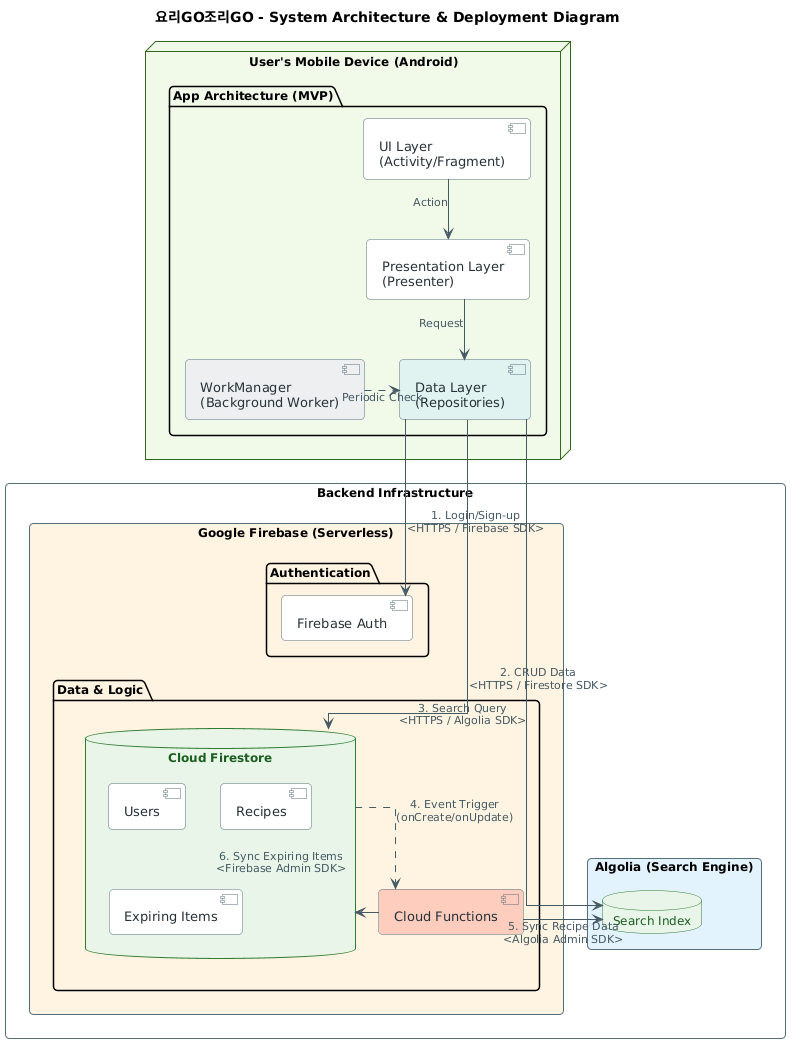

The diagram above was rendered by PlantUML. Its source (embedded in the PNG):
@startuml
' --- 1. 스타일 설정 ---
hide circle
skinparam handwritten false
skinparam shadowing false
skinparam roundcorner 8
skinparam linetype ortho
skinparam defaultFontName "Segoe UI"
skinparam defaultFontSize 12

' 요청하신 색상 팔레트 적용
!define CLIENT_BG #F1F8E9
!define CLIENT_BORDER #33691E
!define FIREBASE_BG #FFF3E0
!define FIREBASE_BORDER #E65100
!define ALGOLIA_BG #E3F2FD
!define ALGOLIA_BORDER #1565C0
!define COMP_BG #FFFFFF
!define COMP_BORDER #546E7A

' Node & Rectangle 스타일
skinparam node {
    BackgroundColor CLIENT_BG
    BorderColor CLIENT_BORDER
    FontColor #000000
}

skinparam rectangle {
    BackgroundColor COMP_BG
    BorderColor COMP_BORDER
    FontColor #000000
}

skinparam component {
    BackgroundColor COMP_BG
    BorderColor COMP_BORDER
    FontSize 13
    FontColor #263238
}

skinparam database {
    BackgroundColor #E8F5E9
    BorderColor #2E7D32
    FontColor #1B5E20
}

skinparam arrow {
    Color #455A64
    FontColor #455A64
    FontSize 11
}

title 요리GO조리GO - System Architecture & Deployment Diagram

' ==========================================
' 2. Client Layer (User Device) - 연두색
' ==========================================
node "User's Mobile Device (Android)" as Client {
    
    package "App Architecture (MVP)" {
        component "UI Layer\n(Activity/Fragment)" as UI
        component "Presentation Layer\n(Presenter)" as Presenter
        
        ' 데이터 통신의 허브
        component "Data Layer\n(Repositories)" as Repo #E0F2F1
        
        component "WorkManager\n(Background Worker)" as Worker #ECEFF1
    }
}

' 내부 흐름 연결
UI --> Presenter : Action
Presenter --> Repo : Request
Worker .right.> Repo : Periodic Check

' ==========================================
' 3. Server Layer (Backend Services)
' ==========================================

rectangle "Backend Infrastructure" as Backend {
    
    ' --- Firebase Zone (연한 주황색) ---
    rectangle "Google Firebase (Serverless)" as Firebase #FFF3E0 {
        
        package "Authentication" {
            component "Firebase Auth" as Auth
        }
        
        package "Data & Logic" {
            database "Cloud Firestore" as Firestore {
                [Users]
                [Recipes]
                [Expiring Items]
            }
            
            component "Cloud Functions" as Functions #FFCCBC
        }
    }
    
    ' --- Algolia Zone (파란색) ---
    rectangle "Algolia (Search Engine)" as Algolia #E3F2FD {
        database "Search Index" as Index
    }
}

' ==========================================
' 4. Network Connectivity (통신 흐름)
' ==========================================

' 공간 확보를 위해 화살표 길이 조정 (---)

' Client -> Firebase
Repo -right-> Auth : 1. Login/Sign-up\n<HTTPS / Firebase SDK>
Repo -right-> Firestore : 2. CRUD Data\n<HTTPS / Firestore SDK>

' Client -> Algolia
Repo -down---> Index : 3. Search Query\n<HTTPS / Algolia SDK>

' Backend Internal Logic
Firestore .down.> Functions : 4. Event Trigger\n(onCreate/onUpdate)

' Data Sync Flow (선이 겹치지 않게 우회)
Functions -right-> Index : 5. Sync Recipe Data\n<Algolia Admin SDK>
Functions -up-> Firestore : 6. Sync Expiring Items\n<Firebase Admin SDK>

' 레이아웃 정렬 힌트
Auth -[hidden]down- Firestore
@enduml